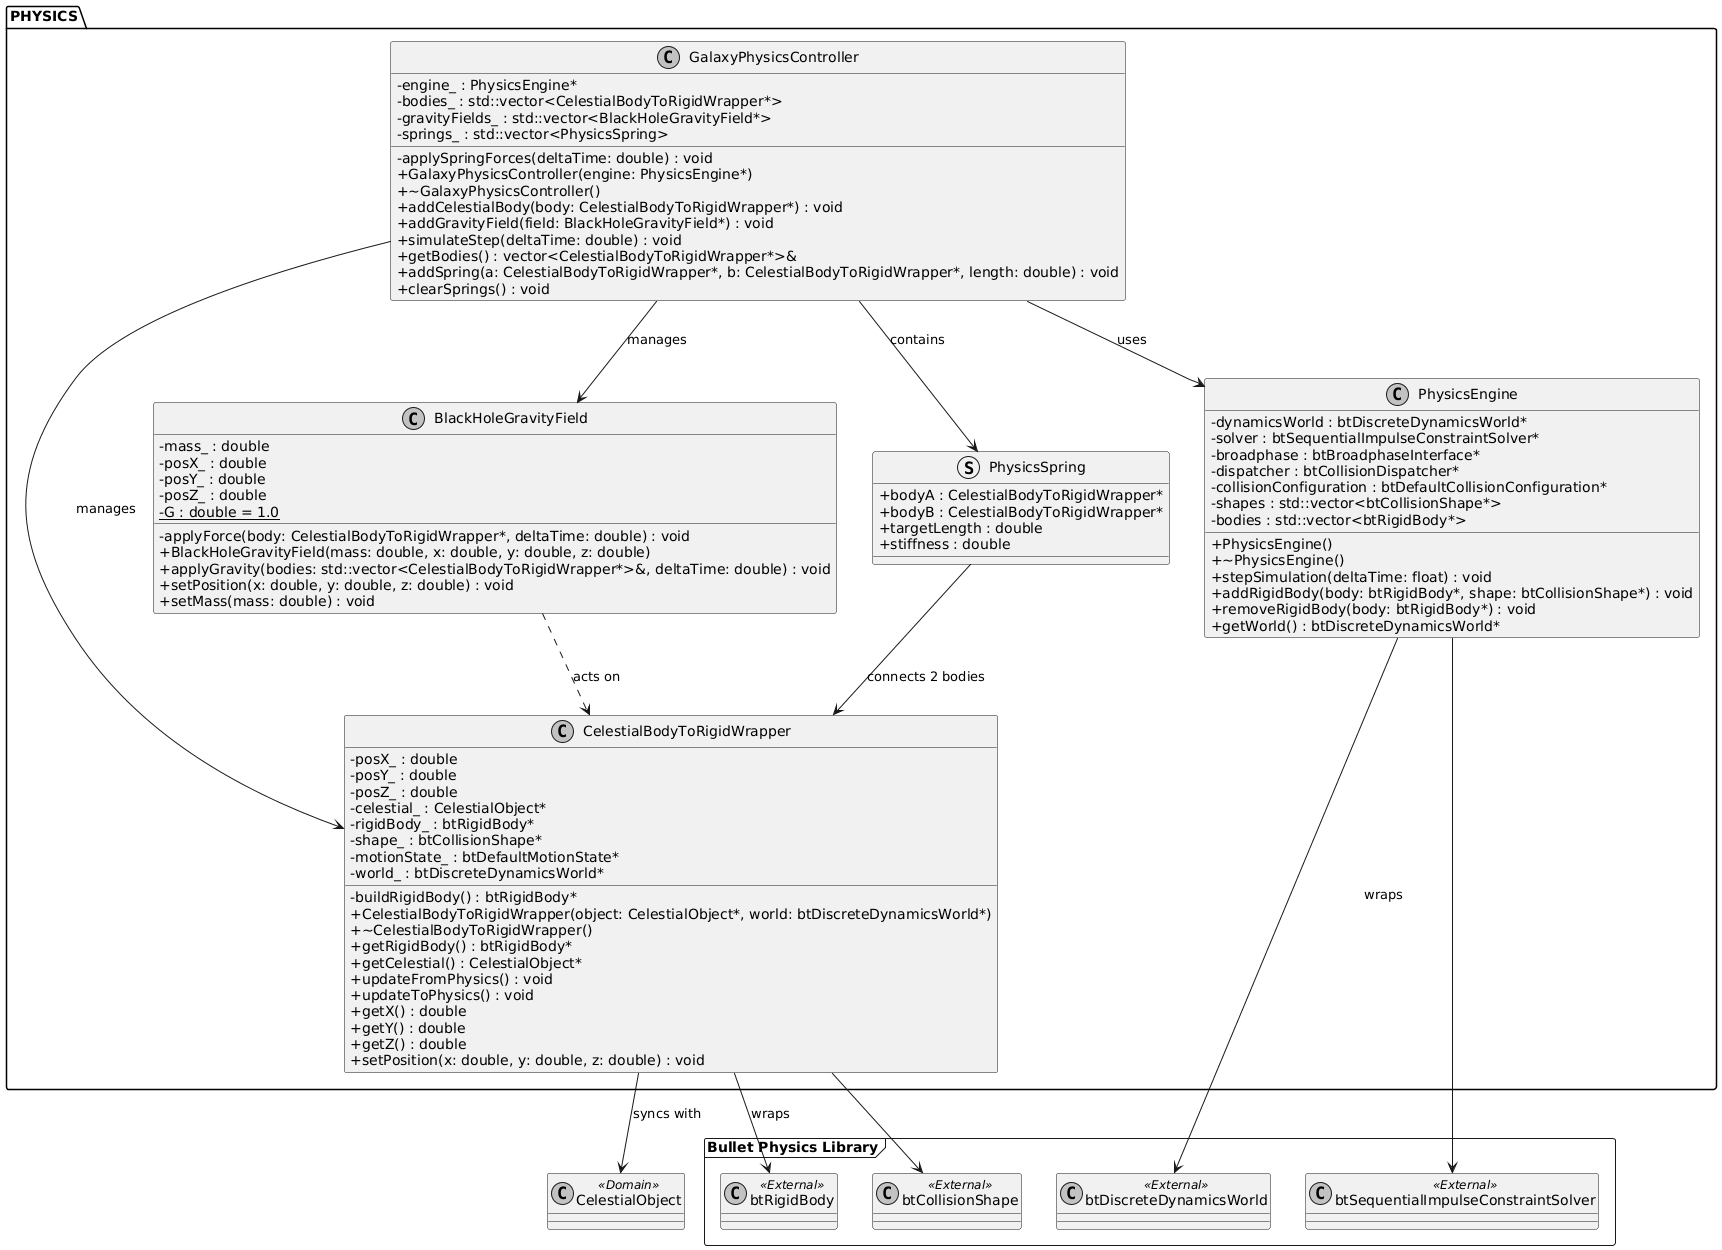

The diagram above was rendered by PlantUML. Its source (embedded in the PNG):
@startuml
skinparam classAttributeIconSize 0
skinparam monochrome true
top to bottom direction

package "Bullet Physics Library" <<Frame>> {
    class btDiscreteDynamicsWorld <<External>>
    class btRigidBody <<External>>
    class btCollisionShape <<External>>
    class btSequentialImpulseConstraintSolver <<External>>
}

package PHYSICS {

    class PhysicsEngine {
      - dynamicsWorld : btDiscreteDynamicsWorld*
      - solver : btSequentialImpulseConstraintSolver*
      - broadphase : btBroadphaseInterface*
      - dispatcher : btCollisionDispatcher*
      - collisionConfiguration : btDefaultCollisionConfiguration*
      - shapes : std::vector<btCollisionShape*>
      - bodies : std::vector<btRigidBody*>
      + PhysicsEngine()
      + ~PhysicsEngine()
      + stepSimulation(deltaTime: float) : void
      + addRigidBody(body: btRigidBody*, shape: btCollisionShape*) : void
      + removeRigidBody(body: btRigidBody*) : void
      + getWorld() : btDiscreteDynamicsWorld*
    }

    class CelestialBodyToRigidWrapper {
      - posX_ : double
      - posY_ : double
      - posZ_ : double
      - celestial_ : CelestialObject*
      - rigidBody_ : btRigidBody*
      - shape_ : btCollisionShape*
      - motionState_ : btDefaultMotionState*
      - world_ : btDiscreteDynamicsWorld*
      - buildRigidBody() : btRigidBody*
      + CelestialBodyToRigidWrapper(object: CelestialObject*, world: btDiscreteDynamicsWorld*)
      + ~CelestialBodyToRigidWrapper()
      + getRigidBody() : btRigidBody*
      + getCelestial() : CelestialObject*
      + updateFromPhysics() : void
      + updateToPhysics() : void
      + getX() : double
      + getY() : double
      + getZ() : double
      + setPosition(x: double, y: double, z: double) : void
    }

    class BlackHoleGravityField {
      - mass_ : double
      - posX_ : double
      - posY_ : double
      - posZ_ : double
      - {static} G : double = 1.0
      - applyForce(body: CelestialBodyToRigidWrapper*, deltaTime: double) : void
      + BlackHoleGravityField(mass: double, x: double, y: double, z: double)
      + applyGravity(bodies: std::vector<CelestialBodyToRigidWrapper*>&, deltaTime: double) : void
      + setPosition(x: double, y: double, z: double) : void
      + setMass(mass: double) : void
    }

    struct PhysicsSpring {
      + bodyA : CelestialBodyToRigidWrapper*
      + bodyB : CelestialBodyToRigidWrapper*
      + targetLength : double
      + stiffness : double
    }

    class GalaxyPhysicsController {
      - engine_ : PhysicsEngine*
      - bodies_ : std::vector<CelestialBodyToRigidWrapper*>
      - gravityFields_ : std::vector<BlackHoleGravityField*>
      - springs_ : std::vector<PhysicsSpring>
      - applySpringForces(deltaTime: double) : void
      + GalaxyPhysicsController(engine: PhysicsEngine*)
      + ~GalaxyPhysicsController()
      + addCelestialBody(body: CelestialBodyToRigidWrapper*) : void
      + addGravityField(field: BlackHoleGravityField*) : void
      + simulateStep(deltaTime: double) : void
      + getBodies() : vector<CelestialBodyToRigidWrapper*>&
      + addSpring(a: CelestialBodyToRigidWrapper*, b: CelestialBodyToRigidWrapper*, length: double) : void
      + clearSprings() : void
    }

    ' Внутрішні взаємозв'язки пакету
    GalaxyPhysicsController --> PhysicsEngine : "uses"
    GalaxyPhysicsController --> CelestialBodyToRigidWrapper : "manages"
    GalaxyPhysicsController --> BlackHoleGravityField : "manages"
    GalaxyPhysicsController --> PhysicsSpring : "contains"

    PhysicsSpring --> CelestialBodyToRigidWrapper : "connects 2 bodies"
    BlackHoleGravityField ..> CelestialBodyToRigidWrapper : "acts on"
}

' Зовнішня залежність з Bullet Physics
PhysicsEngine --> btDiscreteDynamicsWorld : "wraps"
PhysicsEngine --> btSequentialImpulseConstraintSolver
CelestialBodyToRigidWrapper --> btRigidBody : "wraps"
CelestialBodyToRigidWrapper --> btCollisionShape

' Зовнішня залежність з DOMAIN
class CelestialObject <<Domain>>
CelestialBodyToRigidWrapper --> CelestialObject : "syncs with"
@enduml